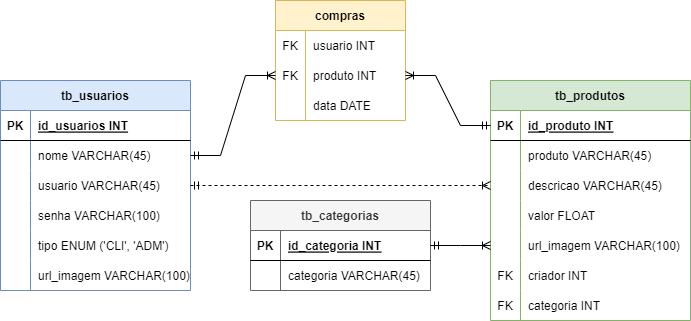

The diagram above was exported from draw.io. Its source (the exported page's mxGraphModel, read from the mxfile embedded in the PNG):
<mxGraphModel dx="868" dy="482" grid="1" gridSize="10" guides="1" tooltips="1" connect="1" arrows="1" fold="1" page="1" pageScale="1" pageWidth="827" pageHeight="1169" math="0" shadow="0">
  <root>
    <mxCell id="0" />
    <mxCell id="1" parent="0" />
    <mxCell id="c9S_BGvjWEu4D3bOD8ex-1" value="tb_usuarios" style="shape=table;startSize=30;container=1;collapsible=1;childLayout=tableLayout;fixedRows=1;rowLines=0;fontStyle=1;align=center;resizeLast=1;fillColor=#dae8fc;strokeColor=#6c8ebf;" vertex="1" parent="1">
      <mxGeometry x="30" y="80" width="190" height="210" as="geometry" />
    </mxCell>
    <mxCell id="c9S_BGvjWEu4D3bOD8ex-2" value="" style="shape=tableRow;horizontal=0;startSize=0;swimlaneHead=0;swimlaneBody=0;fillColor=none;collapsible=0;dropTarget=0;points=[[0,0.5],[1,0.5]];portConstraint=eastwest;top=0;left=0;right=0;bottom=1;" vertex="1" parent="c9S_BGvjWEu4D3bOD8ex-1">
      <mxGeometry y="30" width="190" height="30" as="geometry" />
    </mxCell>
    <mxCell id="c9S_BGvjWEu4D3bOD8ex-3" value="PK" style="shape=partialRectangle;connectable=0;fillColor=none;top=0;left=0;bottom=0;right=0;fontStyle=1;overflow=hidden;" vertex="1" parent="c9S_BGvjWEu4D3bOD8ex-2">
      <mxGeometry width="30" height="30" as="geometry">
        <mxRectangle width="30" height="30" as="alternateBounds" />
      </mxGeometry>
    </mxCell>
    <mxCell id="c9S_BGvjWEu4D3bOD8ex-4" value="id_usuarios INT" style="shape=partialRectangle;connectable=0;fillColor=none;top=0;left=0;bottom=0;right=0;align=left;spacingLeft=6;fontStyle=5;overflow=hidden;" vertex="1" parent="c9S_BGvjWEu4D3bOD8ex-2">
      <mxGeometry x="30" width="160" height="30" as="geometry">
        <mxRectangle width="160" height="30" as="alternateBounds" />
      </mxGeometry>
    </mxCell>
    <mxCell id="c9S_BGvjWEu4D3bOD8ex-5" value="" style="shape=tableRow;horizontal=0;startSize=0;swimlaneHead=0;swimlaneBody=0;fillColor=none;collapsible=0;dropTarget=0;points=[[0,0.5],[1,0.5]];portConstraint=eastwest;top=0;left=0;right=0;bottom=0;" vertex="1" parent="c9S_BGvjWEu4D3bOD8ex-1">
      <mxGeometry y="60" width="190" height="30" as="geometry" />
    </mxCell>
    <mxCell id="c9S_BGvjWEu4D3bOD8ex-6" value="" style="shape=partialRectangle;connectable=0;fillColor=none;top=0;left=0;bottom=0;right=0;editable=1;overflow=hidden;" vertex="1" parent="c9S_BGvjWEu4D3bOD8ex-5">
      <mxGeometry width="30" height="30" as="geometry">
        <mxRectangle width="30" height="30" as="alternateBounds" />
      </mxGeometry>
    </mxCell>
    <mxCell id="c9S_BGvjWEu4D3bOD8ex-7" value="nome VARCHAR(45)" style="shape=partialRectangle;connectable=0;fillColor=none;top=0;left=0;bottom=0;right=0;align=left;spacingLeft=6;overflow=hidden;" vertex="1" parent="c9S_BGvjWEu4D3bOD8ex-5">
      <mxGeometry x="30" width="160" height="30" as="geometry">
        <mxRectangle width="160" height="30" as="alternateBounds" />
      </mxGeometry>
    </mxCell>
    <mxCell id="c9S_BGvjWEu4D3bOD8ex-8" value="" style="shape=tableRow;horizontal=0;startSize=0;swimlaneHead=0;swimlaneBody=0;fillColor=none;collapsible=0;dropTarget=0;points=[[0,0.5],[1,0.5]];portConstraint=eastwest;top=0;left=0;right=0;bottom=0;" vertex="1" parent="c9S_BGvjWEu4D3bOD8ex-1">
      <mxGeometry y="90" width="190" height="30" as="geometry" />
    </mxCell>
    <mxCell id="c9S_BGvjWEu4D3bOD8ex-9" value="" style="shape=partialRectangle;connectable=0;fillColor=none;top=0;left=0;bottom=0;right=0;editable=1;overflow=hidden;" vertex="1" parent="c9S_BGvjWEu4D3bOD8ex-8">
      <mxGeometry width="30" height="30" as="geometry">
        <mxRectangle width="30" height="30" as="alternateBounds" />
      </mxGeometry>
    </mxCell>
    <mxCell id="c9S_BGvjWEu4D3bOD8ex-10" value="usuario VARCHAR(45)" style="shape=partialRectangle;connectable=0;fillColor=none;top=0;left=0;bottom=0;right=0;align=left;spacingLeft=6;overflow=hidden;" vertex="1" parent="c9S_BGvjWEu4D3bOD8ex-8">
      <mxGeometry x="30" width="160" height="30" as="geometry">
        <mxRectangle width="160" height="30" as="alternateBounds" />
      </mxGeometry>
    </mxCell>
    <mxCell id="c9S_BGvjWEu4D3bOD8ex-11" value="" style="shape=tableRow;horizontal=0;startSize=0;swimlaneHead=0;swimlaneBody=0;fillColor=none;collapsible=0;dropTarget=0;points=[[0,0.5],[1,0.5]];portConstraint=eastwest;top=0;left=0;right=0;bottom=0;" vertex="1" parent="c9S_BGvjWEu4D3bOD8ex-1">
      <mxGeometry y="120" width="190" height="30" as="geometry" />
    </mxCell>
    <mxCell id="c9S_BGvjWEu4D3bOD8ex-12" value="" style="shape=partialRectangle;connectable=0;fillColor=none;top=0;left=0;bottom=0;right=0;editable=1;overflow=hidden;" vertex="1" parent="c9S_BGvjWEu4D3bOD8ex-11">
      <mxGeometry width="30" height="30" as="geometry">
        <mxRectangle width="30" height="30" as="alternateBounds" />
      </mxGeometry>
    </mxCell>
    <mxCell id="c9S_BGvjWEu4D3bOD8ex-13" value="senha VARCHAR(100)" style="shape=partialRectangle;connectable=0;fillColor=none;top=0;left=0;bottom=0;right=0;align=left;spacingLeft=6;overflow=hidden;" vertex="1" parent="c9S_BGvjWEu4D3bOD8ex-11">
      <mxGeometry x="30" width="160" height="30" as="geometry">
        <mxRectangle width="160" height="30" as="alternateBounds" />
      </mxGeometry>
    </mxCell>
    <mxCell id="c9S_BGvjWEu4D3bOD8ex-56" style="shape=tableRow;horizontal=0;startSize=0;swimlaneHead=0;swimlaneBody=0;fillColor=none;collapsible=0;dropTarget=0;points=[[0,0.5],[1,0.5]];portConstraint=eastwest;top=0;left=0;right=0;bottom=0;" vertex="1" parent="c9S_BGvjWEu4D3bOD8ex-1">
      <mxGeometry y="150" width="190" height="30" as="geometry" />
    </mxCell>
    <mxCell id="c9S_BGvjWEu4D3bOD8ex-57" style="shape=partialRectangle;connectable=0;fillColor=none;top=0;left=0;bottom=0;right=0;editable=1;overflow=hidden;" vertex="1" parent="c9S_BGvjWEu4D3bOD8ex-56">
      <mxGeometry width="30" height="30" as="geometry">
        <mxRectangle width="30" height="30" as="alternateBounds" />
      </mxGeometry>
    </mxCell>
    <mxCell id="c9S_BGvjWEu4D3bOD8ex-58" value="tipo ENUM ('CLI', 'ADM')" style="shape=partialRectangle;connectable=0;fillColor=none;top=0;left=0;bottom=0;right=0;align=left;spacingLeft=6;overflow=hidden;" vertex="1" parent="c9S_BGvjWEu4D3bOD8ex-56">
      <mxGeometry x="30" width="160" height="30" as="geometry">
        <mxRectangle width="160" height="30" as="alternateBounds" />
      </mxGeometry>
    </mxCell>
    <mxCell id="c9S_BGvjWEu4D3bOD8ex-53" style="shape=tableRow;horizontal=0;startSize=0;swimlaneHead=0;swimlaneBody=0;fillColor=none;collapsible=0;dropTarget=0;points=[[0,0.5],[1,0.5]];portConstraint=eastwest;top=0;left=0;right=0;bottom=0;" vertex="1" parent="c9S_BGvjWEu4D3bOD8ex-1">
      <mxGeometry y="180" width="190" height="30" as="geometry" />
    </mxCell>
    <mxCell id="c9S_BGvjWEu4D3bOD8ex-54" style="shape=partialRectangle;connectable=0;fillColor=none;top=0;left=0;bottom=0;right=0;editable=1;overflow=hidden;" vertex="1" parent="c9S_BGvjWEu4D3bOD8ex-53">
      <mxGeometry width="30" height="30" as="geometry">
        <mxRectangle width="30" height="30" as="alternateBounds" />
      </mxGeometry>
    </mxCell>
    <mxCell id="c9S_BGvjWEu4D3bOD8ex-55" value="url_imagem VARCHAR(100)" style="shape=partialRectangle;connectable=0;fillColor=none;top=0;left=0;bottom=0;right=0;align=left;spacingLeft=6;overflow=hidden;" vertex="1" parent="c9S_BGvjWEu4D3bOD8ex-53">
      <mxGeometry x="30" width="160" height="30" as="geometry">
        <mxRectangle width="160" height="30" as="alternateBounds" />
      </mxGeometry>
    </mxCell>
    <mxCell id="c9S_BGvjWEu4D3bOD8ex-14" value="compras" style="shape=table;startSize=30;container=1;collapsible=1;childLayout=tableLayout;fixedRows=1;rowLines=0;fontStyle=1;align=center;resizeLast=1;fillColor=#fff2cc;strokeColor=#d6b656;" vertex="1" parent="1">
      <mxGeometry x="305" width="130" height="120" as="geometry" />
    </mxCell>
    <mxCell id="c9S_BGvjWEu4D3bOD8ex-18" value="" style="shape=tableRow;horizontal=0;startSize=0;swimlaneHead=0;swimlaneBody=0;fillColor=none;collapsible=0;dropTarget=0;points=[[0,0.5],[1,0.5]];portConstraint=eastwest;top=0;left=0;right=0;bottom=0;" vertex="1" parent="c9S_BGvjWEu4D3bOD8ex-14">
      <mxGeometry y="30" width="130" height="30" as="geometry" />
    </mxCell>
    <mxCell id="c9S_BGvjWEu4D3bOD8ex-19" value="FK" style="shape=partialRectangle;connectable=0;fillColor=none;top=0;left=0;bottom=0;right=0;editable=1;overflow=hidden;" vertex="1" parent="c9S_BGvjWEu4D3bOD8ex-18">
      <mxGeometry width="30" height="30" as="geometry">
        <mxRectangle width="30" height="30" as="alternateBounds" />
      </mxGeometry>
    </mxCell>
    <mxCell id="c9S_BGvjWEu4D3bOD8ex-20" value="usuario INT" style="shape=partialRectangle;connectable=0;fillColor=none;top=0;left=0;bottom=0;right=0;align=left;spacingLeft=6;overflow=hidden;" vertex="1" parent="c9S_BGvjWEu4D3bOD8ex-18">
      <mxGeometry x="30" width="100" height="30" as="geometry">
        <mxRectangle width="100" height="30" as="alternateBounds" />
      </mxGeometry>
    </mxCell>
    <mxCell id="c9S_BGvjWEu4D3bOD8ex-21" value="" style="shape=tableRow;horizontal=0;startSize=0;swimlaneHead=0;swimlaneBody=0;fillColor=none;collapsible=0;dropTarget=0;points=[[0,0.5],[1,0.5]];portConstraint=eastwest;top=0;left=0;right=0;bottom=0;" vertex="1" parent="c9S_BGvjWEu4D3bOD8ex-14">
      <mxGeometry y="60" width="130" height="30" as="geometry" />
    </mxCell>
    <mxCell id="c9S_BGvjWEu4D3bOD8ex-22" value="FK" style="shape=partialRectangle;connectable=0;fillColor=none;top=0;left=0;bottom=0;right=0;editable=1;overflow=hidden;" vertex="1" parent="c9S_BGvjWEu4D3bOD8ex-21">
      <mxGeometry width="30" height="30" as="geometry">
        <mxRectangle width="30" height="30" as="alternateBounds" />
      </mxGeometry>
    </mxCell>
    <mxCell id="c9S_BGvjWEu4D3bOD8ex-23" value="produto INT" style="shape=partialRectangle;connectable=0;fillColor=none;top=0;left=0;bottom=0;right=0;align=left;spacingLeft=6;overflow=hidden;" vertex="1" parent="c9S_BGvjWEu4D3bOD8ex-21">
      <mxGeometry x="30" width="100" height="30" as="geometry">
        <mxRectangle width="100" height="30" as="alternateBounds" />
      </mxGeometry>
    </mxCell>
    <mxCell id="c9S_BGvjWEu4D3bOD8ex-24" value="" style="shape=tableRow;horizontal=0;startSize=0;swimlaneHead=0;swimlaneBody=0;fillColor=none;collapsible=0;dropTarget=0;points=[[0,0.5],[1,0.5]];portConstraint=eastwest;top=0;left=0;right=0;bottom=0;" vertex="1" parent="c9S_BGvjWEu4D3bOD8ex-14">
      <mxGeometry y="90" width="130" height="30" as="geometry" />
    </mxCell>
    <mxCell id="c9S_BGvjWEu4D3bOD8ex-25" value="" style="shape=partialRectangle;connectable=0;fillColor=none;top=0;left=0;bottom=0;right=0;editable=1;overflow=hidden;" vertex="1" parent="c9S_BGvjWEu4D3bOD8ex-24">
      <mxGeometry width="30" height="30" as="geometry">
        <mxRectangle width="30" height="30" as="alternateBounds" />
      </mxGeometry>
    </mxCell>
    <mxCell id="c9S_BGvjWEu4D3bOD8ex-26" value="data DATE" style="shape=partialRectangle;connectable=0;fillColor=none;top=0;left=0;bottom=0;right=0;align=left;spacingLeft=6;overflow=hidden;" vertex="1" parent="c9S_BGvjWEu4D3bOD8ex-24">
      <mxGeometry x="30" width="100" height="30" as="geometry">
        <mxRectangle width="100" height="30" as="alternateBounds" />
      </mxGeometry>
    </mxCell>
    <mxCell id="c9S_BGvjWEu4D3bOD8ex-27" value="tb_categorias" style="shape=table;startSize=30;container=1;collapsible=1;childLayout=tableLayout;fixedRows=1;rowLines=0;fontStyle=1;align=center;resizeLast=1;fillColor=#f5f5f5;fontColor=#333333;strokeColor=#666666;" vertex="1" parent="1">
      <mxGeometry x="280" y="200" width="180" height="90" as="geometry" />
    </mxCell>
    <mxCell id="c9S_BGvjWEu4D3bOD8ex-28" value="" style="shape=tableRow;horizontal=0;startSize=0;swimlaneHead=0;swimlaneBody=0;fillColor=none;collapsible=0;dropTarget=0;points=[[0,0.5],[1,0.5]];portConstraint=eastwest;top=0;left=0;right=0;bottom=1;" vertex="1" parent="c9S_BGvjWEu4D3bOD8ex-27">
      <mxGeometry y="30" width="180" height="30" as="geometry" />
    </mxCell>
    <mxCell id="c9S_BGvjWEu4D3bOD8ex-29" value="PK" style="shape=partialRectangle;connectable=0;fillColor=none;top=0;left=0;bottom=0;right=0;fontStyle=1;overflow=hidden;" vertex="1" parent="c9S_BGvjWEu4D3bOD8ex-28">
      <mxGeometry width="30" height="30" as="geometry">
        <mxRectangle width="30" height="30" as="alternateBounds" />
      </mxGeometry>
    </mxCell>
    <mxCell id="c9S_BGvjWEu4D3bOD8ex-30" value="id_categoria INT" style="shape=partialRectangle;connectable=0;fillColor=none;top=0;left=0;bottom=0;right=0;align=left;spacingLeft=6;fontStyle=5;overflow=hidden;" vertex="1" parent="c9S_BGvjWEu4D3bOD8ex-28">
      <mxGeometry x="30" width="150" height="30" as="geometry">
        <mxRectangle width="150" height="30" as="alternateBounds" />
      </mxGeometry>
    </mxCell>
    <mxCell id="c9S_BGvjWEu4D3bOD8ex-31" value="" style="shape=tableRow;horizontal=0;startSize=0;swimlaneHead=0;swimlaneBody=0;fillColor=none;collapsible=0;dropTarget=0;points=[[0,0.5],[1,0.5]];portConstraint=eastwest;top=0;left=0;right=0;bottom=0;" vertex="1" parent="c9S_BGvjWEu4D3bOD8ex-27">
      <mxGeometry y="60" width="180" height="30" as="geometry" />
    </mxCell>
    <mxCell id="c9S_BGvjWEu4D3bOD8ex-32" value="" style="shape=partialRectangle;connectable=0;fillColor=none;top=0;left=0;bottom=0;right=0;editable=1;overflow=hidden;" vertex="1" parent="c9S_BGvjWEu4D3bOD8ex-31">
      <mxGeometry width="30" height="30" as="geometry">
        <mxRectangle width="30" height="30" as="alternateBounds" />
      </mxGeometry>
    </mxCell>
    <mxCell id="c9S_BGvjWEu4D3bOD8ex-33" value="categoria VARCHAR(45)" style="shape=partialRectangle;connectable=0;fillColor=none;top=0;left=0;bottom=0;right=0;align=left;spacingLeft=6;overflow=hidden;" vertex="1" parent="c9S_BGvjWEu4D3bOD8ex-31">
      <mxGeometry x="30" width="150" height="30" as="geometry">
        <mxRectangle width="150" height="30" as="alternateBounds" />
      </mxGeometry>
    </mxCell>
    <mxCell id="c9S_BGvjWEu4D3bOD8ex-40" value="tb_produtos" style="shape=table;startSize=30;container=1;collapsible=1;childLayout=tableLayout;fixedRows=1;rowLines=0;fontStyle=1;align=center;resizeLast=1;fillColor=#d5e8d4;strokeColor=#82b366;" vertex="1" parent="1">
      <mxGeometry x="520" y="80" width="200" height="240" as="geometry" />
    </mxCell>
    <mxCell id="c9S_BGvjWEu4D3bOD8ex-41" value="" style="shape=tableRow;horizontal=0;startSize=0;swimlaneHead=0;swimlaneBody=0;fillColor=none;collapsible=0;dropTarget=0;points=[[0,0.5],[1,0.5]];portConstraint=eastwest;top=0;left=0;right=0;bottom=1;" vertex="1" parent="c9S_BGvjWEu4D3bOD8ex-40">
      <mxGeometry y="30" width="200" height="30" as="geometry" />
    </mxCell>
    <mxCell id="c9S_BGvjWEu4D3bOD8ex-42" value="PK" style="shape=partialRectangle;connectable=0;fillColor=none;top=0;left=0;bottom=0;right=0;fontStyle=1;overflow=hidden;" vertex="1" parent="c9S_BGvjWEu4D3bOD8ex-41">
      <mxGeometry width="30" height="30" as="geometry">
        <mxRectangle width="30" height="30" as="alternateBounds" />
      </mxGeometry>
    </mxCell>
    <mxCell id="c9S_BGvjWEu4D3bOD8ex-43" value="id_produto INT" style="shape=partialRectangle;connectable=0;fillColor=none;top=0;left=0;bottom=0;right=0;align=left;spacingLeft=6;fontStyle=5;overflow=hidden;" vertex="1" parent="c9S_BGvjWEu4D3bOD8ex-41">
      <mxGeometry x="30" width="170" height="30" as="geometry">
        <mxRectangle width="170" height="30" as="alternateBounds" />
      </mxGeometry>
    </mxCell>
    <mxCell id="c9S_BGvjWEu4D3bOD8ex-44" value="" style="shape=tableRow;horizontal=0;startSize=0;swimlaneHead=0;swimlaneBody=0;fillColor=none;collapsible=0;dropTarget=0;points=[[0,0.5],[1,0.5]];portConstraint=eastwest;top=0;left=0;right=0;bottom=0;" vertex="1" parent="c9S_BGvjWEu4D3bOD8ex-40">
      <mxGeometry y="60" width="200" height="30" as="geometry" />
    </mxCell>
    <mxCell id="c9S_BGvjWEu4D3bOD8ex-45" value="" style="shape=partialRectangle;connectable=0;fillColor=none;top=0;left=0;bottom=0;right=0;editable=1;overflow=hidden;" vertex="1" parent="c9S_BGvjWEu4D3bOD8ex-44">
      <mxGeometry width="30" height="30" as="geometry">
        <mxRectangle width="30" height="30" as="alternateBounds" />
      </mxGeometry>
    </mxCell>
    <mxCell id="c9S_BGvjWEu4D3bOD8ex-46" value="produto VARCHAR(45)" style="shape=partialRectangle;connectable=0;fillColor=none;top=0;left=0;bottom=0;right=0;align=left;spacingLeft=6;overflow=hidden;" vertex="1" parent="c9S_BGvjWEu4D3bOD8ex-44">
      <mxGeometry x="30" width="170" height="30" as="geometry">
        <mxRectangle width="170" height="30" as="alternateBounds" />
      </mxGeometry>
    </mxCell>
    <mxCell id="c9S_BGvjWEu4D3bOD8ex-47" value="" style="shape=tableRow;horizontal=0;startSize=0;swimlaneHead=0;swimlaneBody=0;fillColor=none;collapsible=0;dropTarget=0;points=[[0,0.5],[1,0.5]];portConstraint=eastwest;top=0;left=0;right=0;bottom=0;" vertex="1" parent="c9S_BGvjWEu4D3bOD8ex-40">
      <mxGeometry y="90" width="200" height="30" as="geometry" />
    </mxCell>
    <mxCell id="c9S_BGvjWEu4D3bOD8ex-48" value="" style="shape=partialRectangle;connectable=0;fillColor=none;top=0;left=0;bottom=0;right=0;editable=1;overflow=hidden;" vertex="1" parent="c9S_BGvjWEu4D3bOD8ex-47">
      <mxGeometry width="30" height="30" as="geometry">
        <mxRectangle width="30" height="30" as="alternateBounds" />
      </mxGeometry>
    </mxCell>
    <mxCell id="c9S_BGvjWEu4D3bOD8ex-49" value="descricao VARCHAR(45)" style="shape=partialRectangle;connectable=0;fillColor=none;top=0;left=0;bottom=0;right=0;align=left;spacingLeft=6;overflow=hidden;" vertex="1" parent="c9S_BGvjWEu4D3bOD8ex-47">
      <mxGeometry x="30" width="170" height="30" as="geometry">
        <mxRectangle width="170" height="30" as="alternateBounds" />
      </mxGeometry>
    </mxCell>
    <mxCell id="c9S_BGvjWEu4D3bOD8ex-50" value="" style="shape=tableRow;horizontal=0;startSize=0;swimlaneHead=0;swimlaneBody=0;fillColor=none;collapsible=0;dropTarget=0;points=[[0,0.5],[1,0.5]];portConstraint=eastwest;top=0;left=0;right=0;bottom=0;" vertex="1" parent="c9S_BGvjWEu4D3bOD8ex-40">
      <mxGeometry y="120" width="200" height="30" as="geometry" />
    </mxCell>
    <mxCell id="c9S_BGvjWEu4D3bOD8ex-51" value="" style="shape=partialRectangle;connectable=0;fillColor=none;top=0;left=0;bottom=0;right=0;editable=1;overflow=hidden;" vertex="1" parent="c9S_BGvjWEu4D3bOD8ex-50">
      <mxGeometry width="30" height="30" as="geometry">
        <mxRectangle width="30" height="30" as="alternateBounds" />
      </mxGeometry>
    </mxCell>
    <mxCell id="c9S_BGvjWEu4D3bOD8ex-52" value="valor FLOAT" style="shape=partialRectangle;connectable=0;fillColor=none;top=0;left=0;bottom=0;right=0;align=left;spacingLeft=6;overflow=hidden;" vertex="1" parent="c9S_BGvjWEu4D3bOD8ex-50">
      <mxGeometry x="30" width="170" height="30" as="geometry">
        <mxRectangle width="170" height="30" as="alternateBounds" />
      </mxGeometry>
    </mxCell>
    <mxCell id="c9S_BGvjWEu4D3bOD8ex-62" style="shape=tableRow;horizontal=0;startSize=0;swimlaneHead=0;swimlaneBody=0;fillColor=none;collapsible=0;dropTarget=0;points=[[0,0.5],[1,0.5]];portConstraint=eastwest;top=0;left=0;right=0;bottom=0;" vertex="1" parent="c9S_BGvjWEu4D3bOD8ex-40">
      <mxGeometry y="150" width="200" height="30" as="geometry" />
    </mxCell>
    <mxCell id="c9S_BGvjWEu4D3bOD8ex-63" style="shape=partialRectangle;connectable=0;fillColor=none;top=0;left=0;bottom=0;right=0;editable=1;overflow=hidden;" vertex="1" parent="c9S_BGvjWEu4D3bOD8ex-62">
      <mxGeometry width="30" height="30" as="geometry">
        <mxRectangle width="30" height="30" as="alternateBounds" />
      </mxGeometry>
    </mxCell>
    <mxCell id="c9S_BGvjWEu4D3bOD8ex-64" value="url_imagem VARCHAR(100)" style="shape=partialRectangle;connectable=0;fillColor=none;top=0;left=0;bottom=0;right=0;align=left;spacingLeft=6;overflow=hidden;" vertex="1" parent="c9S_BGvjWEu4D3bOD8ex-62">
      <mxGeometry x="30" width="170" height="30" as="geometry">
        <mxRectangle width="170" height="30" as="alternateBounds" />
      </mxGeometry>
    </mxCell>
    <mxCell id="c9S_BGvjWEu4D3bOD8ex-65" style="shape=tableRow;horizontal=0;startSize=0;swimlaneHead=0;swimlaneBody=0;fillColor=none;collapsible=0;dropTarget=0;points=[[0,0.5],[1,0.5]];portConstraint=eastwest;top=0;left=0;right=0;bottom=0;" vertex="1" parent="c9S_BGvjWEu4D3bOD8ex-40">
      <mxGeometry y="180" width="200" height="30" as="geometry" />
    </mxCell>
    <mxCell id="c9S_BGvjWEu4D3bOD8ex-66" value="FK" style="shape=partialRectangle;connectable=0;fillColor=none;top=0;left=0;bottom=0;right=0;editable=1;overflow=hidden;" vertex="1" parent="c9S_BGvjWEu4D3bOD8ex-65">
      <mxGeometry width="30" height="30" as="geometry">
        <mxRectangle width="30" height="30" as="alternateBounds" />
      </mxGeometry>
    </mxCell>
    <mxCell id="c9S_BGvjWEu4D3bOD8ex-67" value="criador INT" style="shape=partialRectangle;connectable=0;fillColor=none;top=0;left=0;bottom=0;right=0;align=left;spacingLeft=6;overflow=hidden;" vertex="1" parent="c9S_BGvjWEu4D3bOD8ex-65">
      <mxGeometry x="30" width="170" height="30" as="geometry">
        <mxRectangle width="170" height="30" as="alternateBounds" />
      </mxGeometry>
    </mxCell>
    <mxCell id="c9S_BGvjWEu4D3bOD8ex-59" style="shape=tableRow;horizontal=0;startSize=0;swimlaneHead=0;swimlaneBody=0;fillColor=none;collapsible=0;dropTarget=0;points=[[0,0.5],[1,0.5]];portConstraint=eastwest;top=0;left=0;right=0;bottom=0;" vertex="1" parent="c9S_BGvjWEu4D3bOD8ex-40">
      <mxGeometry y="210" width="200" height="30" as="geometry" />
    </mxCell>
    <mxCell id="c9S_BGvjWEu4D3bOD8ex-60" value="FK" style="shape=partialRectangle;connectable=0;fillColor=none;top=0;left=0;bottom=0;right=0;editable=1;overflow=hidden;" vertex="1" parent="c9S_BGvjWEu4D3bOD8ex-59">
      <mxGeometry width="30" height="30" as="geometry">
        <mxRectangle width="30" height="30" as="alternateBounds" />
      </mxGeometry>
    </mxCell>
    <mxCell id="c9S_BGvjWEu4D3bOD8ex-61" value="categoria INT" style="shape=partialRectangle;connectable=0;fillColor=none;top=0;left=0;bottom=0;right=0;align=left;spacingLeft=6;overflow=hidden;" vertex="1" parent="c9S_BGvjWEu4D3bOD8ex-59">
      <mxGeometry x="30" width="170" height="30" as="geometry">
        <mxRectangle width="170" height="30" as="alternateBounds" />
      </mxGeometry>
    </mxCell>
    <mxCell id="c9S_BGvjWEu4D3bOD8ex-68" value="" style="edgeStyle=entityRelationEdgeStyle;fontSize=12;html=1;endArrow=ERoneToMany;startArrow=ERmandOne;rounded=0;exitX=1;exitY=0.5;exitDx=0;exitDy=0;entryX=0;entryY=0.5;entryDx=0;entryDy=0;" edge="1" parent="1" source="c9S_BGvjWEu4D3bOD8ex-5" target="c9S_BGvjWEu4D3bOD8ex-21">
      <mxGeometry width="100" height="100" relative="1" as="geometry">
        <mxPoint x="360" y="230" as="sourcePoint" />
        <mxPoint x="460" y="130" as="targetPoint" />
      </mxGeometry>
    </mxCell>
    <mxCell id="c9S_BGvjWEu4D3bOD8ex-69" value="" style="edgeStyle=entityRelationEdgeStyle;fontSize=12;html=1;endArrow=ERoneToMany;startArrow=ERmandOne;rounded=0;exitX=1;exitY=0.5;exitDx=0;exitDy=0;entryX=0;entryY=0.5;entryDx=0;entryDy=0;" edge="1" parent="1" source="c9S_BGvjWEu4D3bOD8ex-28" target="c9S_BGvjWEu4D3bOD8ex-62">
      <mxGeometry width="100" height="100" relative="1" as="geometry">
        <mxPoint x="360" y="230" as="sourcePoint" />
        <mxPoint x="460" y="130" as="targetPoint" />
      </mxGeometry>
    </mxCell>
    <mxCell id="c9S_BGvjWEu4D3bOD8ex-70" value="" style="edgeStyle=entityRelationEdgeStyle;fontSize=12;html=1;endArrow=ERoneToMany;startArrow=ERmandOne;rounded=0;exitX=0;exitY=0.5;exitDx=0;exitDy=0;entryX=1;entryY=0.5;entryDx=0;entryDy=0;" edge="1" parent="1" source="c9S_BGvjWEu4D3bOD8ex-41" target="c9S_BGvjWEu4D3bOD8ex-21">
      <mxGeometry width="100" height="100" relative="1" as="geometry">
        <mxPoint x="360" y="230" as="sourcePoint" />
        <mxPoint x="460" y="130" as="targetPoint" />
      </mxGeometry>
    </mxCell>
    <mxCell id="c9S_BGvjWEu4D3bOD8ex-73" value="" style="edgeStyle=entityRelationEdgeStyle;fontSize=12;html=1;endArrow=ERoneToMany;startArrow=ERmandOne;rounded=0;exitX=1;exitY=0.5;exitDx=0;exitDy=0;entryX=0;entryY=0.5;entryDx=0;entryDy=0;dashed=1;" edge="1" parent="1" source="c9S_BGvjWEu4D3bOD8ex-8" target="c9S_BGvjWEu4D3bOD8ex-47">
      <mxGeometry width="100" height="100" relative="1" as="geometry">
        <mxPoint x="360" y="230" as="sourcePoint" />
        <mxPoint x="460" y="130" as="targetPoint" />
      </mxGeometry>
    </mxCell>
  </root>
</mxGraphModel>